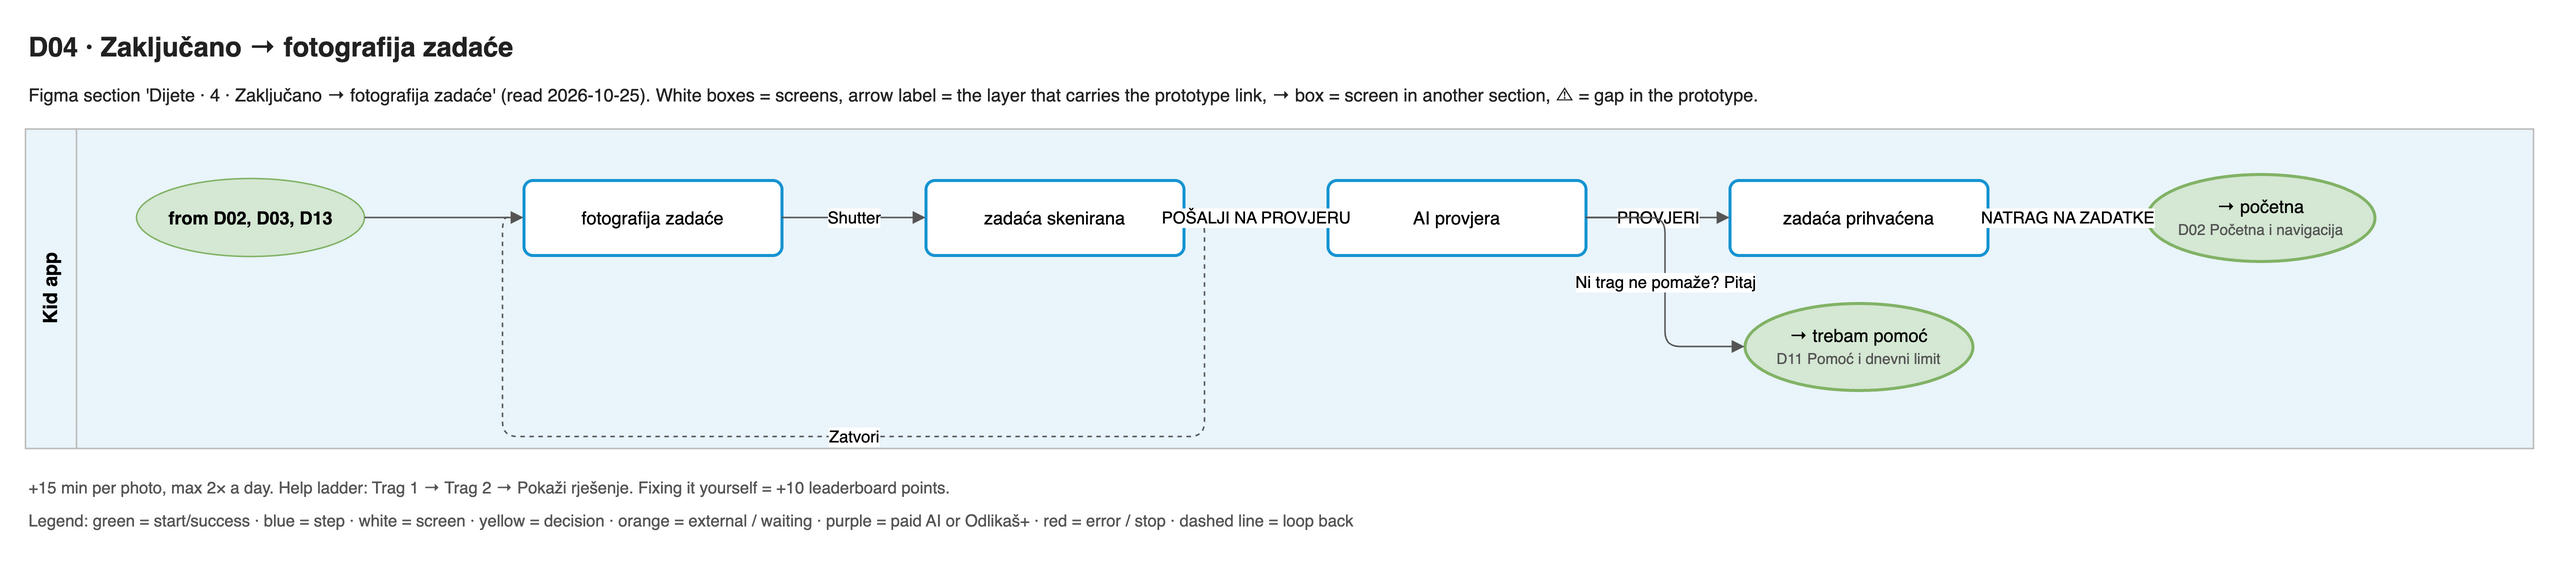

The diagram above was exported from draw.io. Its source (the exported page's mxGraphModel, read from the mxfile embedded in the PNG):
<mxGraphModel adaptiveColors="auto">
  <root>
    <mxCell id="0" />
    <mxCell id="1" parent="0" />
    <mxCell id="title" value="D04 · Zaključano → fotografija zadaće" style="text;html=1;align=left;verticalAlign=middle;whiteSpace=wrap;fontSize=18;fontColor=#222222;fontFamily=Helvetica;fontStyle=1;" vertex="1" parent="1">
      <mxGeometry x="0" y="0" width="1672" height="30" as="geometry" />
    </mxCell>
    <mxCell id="summary" value="Figma section 'Dijete · 4 · Zaključano → fotografija zadaće' (read 2026-10-25). White boxes = screens, arrow label = the layer that carries the prototype link, → box = screen in another section, ⚠ = gap in the prototype." style="text;html=1;align=left;verticalAlign=middle;whiteSpace=wrap;fontSize=12;fontColor=#222222;fontFamily=Helvetica;" vertex="1" parent="1">
      <mxGeometry x="0" y="30" width="1672" height="34" as="geometry" />
    </mxCell>
    <mxCell id="lane0" value="Kid app" style="swimlane;horizontal=0;startSize=34;fillColor=#EAF5FB;swimlaneFillColor=#EAF5FB;strokeColor=#BBBBBB;fontStyle=1;fontSize=13;html=1;fontFamily=Helvetica;" vertex="1" parent="1">
      <mxGeometry x="0" y="70" width="1672" height="213" as="geometry" />
    </mxCell>
    <mxCell id="s0" value="fotografija zadaće" style="rounded=1;arcSize=12;fillColor=#ffffff;strokeColor=#1794D2;strokeWidth=2;whiteSpace=wrap;html=1;fontSize=12;fontFamily=Helvetica;" vertex="1" parent="1">
      <mxGeometry x="332" y="104" width="172" height="50" as="geometry" />
    </mxCell>
    <mxCell id="s1" value="AI provjera" style="rounded=1;arcSize=12;fillColor=#ffffff;strokeColor=#1794D2;strokeWidth=2;whiteSpace=wrap;html=1;fontSize=12;fontFamily=Helvetica;" vertex="1" parent="1">
      <mxGeometry x="868" y="104" width="172" height="50" as="geometry" />
    </mxCell>
    <mxCell id="s2" value="zadaća skenirana" style="rounded=1;arcSize=12;fillColor=#ffffff;strokeColor=#1794D2;strokeWidth=2;whiteSpace=wrap;html=1;fontSize=12;fontFamily=Helvetica;" vertex="1" parent="1">
      <mxGeometry x="600" y="104" width="172" height="50" as="geometry" />
    </mxCell>
    <mxCell id="s3" value="zadaća prihvaćena" style="rounded=1;arcSize=12;fillColor=#ffffff;strokeColor=#1794D2;strokeWidth=2;whiteSpace=wrap;html=1;fontSize=12;fontFamily=Helvetica;" vertex="1" parent="1">
      <mxGeometry x="1136" y="104" width="172" height="50" as="geometry" />
    </mxCell>
    <mxCell id="x0" value="→ trebam pomoć&lt;br&gt;&lt;font style='font-size:10px' color='#555555'&gt;D11 Pomoć i dnevni limit&lt;/font&gt;" style="ellipse;fillColor=#d5e8d4;strokeColor=#82b366;strokeWidth=2;whiteSpace=wrap;html=1;fontSize=12;fontFamily=Helvetica;" vertex="1" parent="1">
      <mxGeometry x="1146" y="186" width="152" height="58" as="geometry" />
    </mxCell>
    <mxCell id="x1" value="→ početna&lt;br&gt;&lt;font style='font-size:10px' color='#555555'&gt;D02 Početna i navigacija&lt;/font&gt;" style="ellipse;fillColor=#d5e8d4;strokeColor=#82b366;strokeWidth=2;whiteSpace=wrap;html=1;fontSize=12;fontFamily=Helvetica;" vertex="1" parent="1">
      <mxGeometry x="1414" y="100" width="152" height="58" as="geometry" />
    </mxCell>
    <mxCell id="in0" value="from D02, D03, D13" style="ellipse;fillColor=#d5e8d4;strokeColor=#82b366;fontStyle=1;whiteSpace=wrap;html=1;fontSize=12;fontFamily=Helvetica;" vertex="1" parent="1">
      <mxGeometry x="74" y="103" width="152" height="52" as="geometry" />
    </mxCell>
    <mxCell id="e0" value="Shutter" style="edgeStyle=orthogonalEdgeStyle;rounded=1;html=1;fontSize=11;endArrow=block;endFill=1;strokeColor=#555555;labelBackgroundColor=default;exitX=1;exitY=0.5;entryX=0;entryY=0.5;" edge="1" parent="1" source="s0" target="s2">
      <mxGeometry relative="1" as="geometry" />
    </mxCell>
    <mxCell id="e1" value="PROVJERI" style="edgeStyle=orthogonalEdgeStyle;rounded=1;html=1;fontSize=11;endArrow=block;endFill=1;strokeColor=#555555;labelBackgroundColor=default;exitX=1;exitY=0.5;entryX=0;entryY=0.5;" edge="1" parent="1" source="s1" target="s3">
      <mxGeometry relative="1" as="geometry" />
    </mxCell>
    <mxCell id="e2" value="Ni trag ne pomaže? Pitaj" style="edgeStyle=orthogonalEdgeStyle;rounded=1;html=1;fontSize=11;endArrow=block;endFill=1;strokeColor=#555555;labelBackgroundColor=default;exitX=1;exitY=0.5;entryX=0;entryY=0.5;" edge="1" parent="1" source="s1" target="x0">
      <mxGeometry relative="1" as="geometry" />
    </mxCell>
    <mxCell id="e3" value="Zatvori" style="edgeStyle=orthogonalEdgeStyle;rounded=1;html=1;fontSize=11;endArrow=block;endFill=1;strokeColor=#555555;labelBackgroundColor=default;exitX=1;exitY=0.5;entryX=0;entryY=0.5;dashed=1;" edge="1" parent="1" source="s2" target="s0">
      <mxGeometry relative="1" as="geometry">
        <Array as="points">
          <mxPoint x="786" y="129" />
          <mxPoint x="786" y="275" />
          <mxPoint x="318" y="275" />
          <mxPoint x="318" y="129" />
        </Array>
      </mxGeometry>
    </mxCell>
    <mxCell id="e4" value="POŠALJI NA PROVJERU" style="edgeStyle=orthogonalEdgeStyle;rounded=1;html=1;fontSize=11;endArrow=block;endFill=1;strokeColor=#555555;labelBackgroundColor=default;exitX=1;exitY=0.5;entryX=0;entryY=0.5;" edge="1" parent="1" source="s2" target="s1">
      <mxGeometry relative="1" as="geometry" />
    </mxCell>
    <mxCell id="e5" value="NATRAG NA ZADATKE" style="edgeStyle=orthogonalEdgeStyle;rounded=1;html=1;fontSize=11;endArrow=block;endFill=1;strokeColor=#555555;labelBackgroundColor=default;exitX=1;exitY=0.5;entryX=0;entryY=0.5;" edge="1" parent="1" source="s3" target="x1">
      <mxGeometry relative="1" as="geometry" />
    </mxCell>
    <mxCell id="e6" value="" style="edgeStyle=orthogonalEdgeStyle;rounded=1;html=1;fontSize=11;endArrow=block;endFill=1;strokeColor=#555555;labelBackgroundColor=default;exitX=1;exitY=0.5;entryX=0;entryY=0.5;" edge="1" parent="1" source="in0" target="s0">
      <mxGeometry relative="1" as="geometry" />
    </mxCell>
    <mxCell id="note0" value="+15 min per photo, max 2× a day. Help ladder: Trag 1 → Trag 2 → Pokaži rješenje. Fixing it yourself = +10 leaderboard points." style="text;html=1;align=left;verticalAlign=middle;whiteSpace=wrap;fontSize=11;fontColor=#555555;fontFamily=Helvetica;" vertex="1" parent="1">
      <mxGeometry x="0" y="299" width="1672" height="20" as="geometry" />
    </mxCell>
    <mxCell id="note1" value="Legend: green = start/success · blue = step · white = screen · yellow = decision · orange = external / waiting · purple = paid AI or Odlikaš+ · red = error / stop · dashed line = loop back" style="text;html=1;align=left;verticalAlign=middle;whiteSpace=wrap;fontSize=11;fontColor=#555555;fontFamily=Helvetica;" vertex="1" parent="1">
      <mxGeometry x="0" y="321" width="1672" height="20" as="geometry" />
    </mxCell>
  </root>
</mxGraphModel>